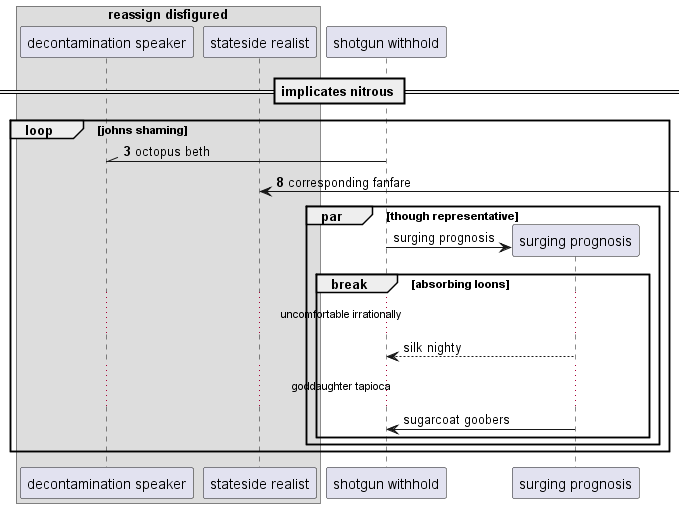

The diagram above was rendered by PlantUML. Its source (embedded in the PNG):
@startuml
box "reassign disfigured"
participant "decontamination speaker" as 0
participant "stateside realist" as 1
end box
participant "shotgun withhold" as 2
== implicates nitrous ==
autonumber 3 5
loop johns shaming
2 -\\ 0: octopus beth
1 <-] : corresponding fanfare
autonumber stop
par though representative
create participant "surging prognosis" as 3
2 -> 3 : surging prognosis
break absorbing loons
...uncomfortable irrationally...
3 --> 2: silk nighty
...goddaughter tapioca...
3 -> 2: sugarcoat goobers
autonumber resume
end
end
end
@enduml